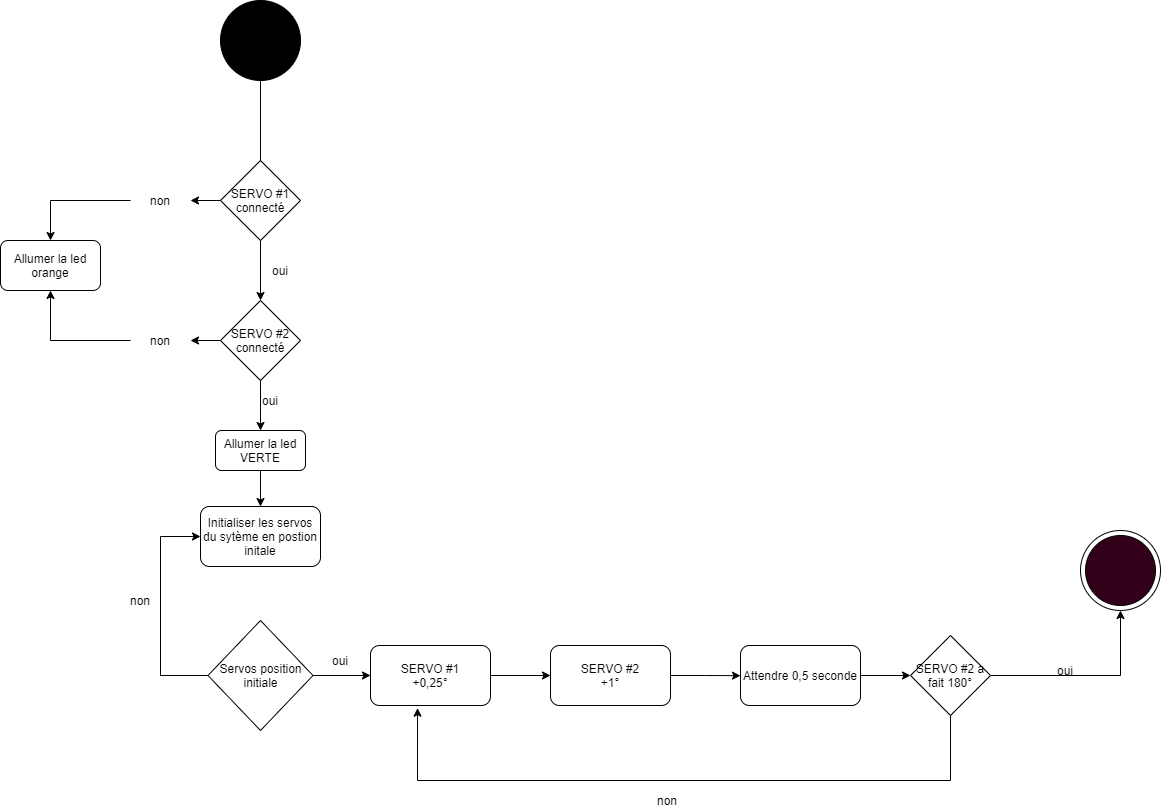

The diagram above was exported from draw.io. Its source (the exported page's mxGraphModel, read from the mxfile embedded in the PNG):
<mxGraphModel dx="1102" dy="1787" grid="1" gridSize="10" guides="1" tooltips="1" connect="1" arrows="1" fold="1" page="1" pageScale="1" pageWidth="827" pageHeight="1169" math="0" shadow="0">
  <root>
    <mxCell id="0" />
    <mxCell id="1" parent="0" />
    <mxCell id="Y50gQSbHivaC131N6hsz-1" value="" style="ellipse;whiteSpace=wrap;html=1;aspect=fixed;fillColor=#000000;" vertex="1" parent="1">
      <mxGeometry x="400" y="-1120" width="80" height="80" as="geometry" />
    </mxCell>
    <mxCell id="Y50gQSbHivaC131N6hsz-2" value="" style="endArrow=none;html=1;entryX=0.5;entryY=1;entryDx=0;entryDy=0;entryPerimeter=0;" edge="1" parent="1" target="Y50gQSbHivaC131N6hsz-1">
      <mxGeometry width="50" height="50" relative="1" as="geometry">
        <mxPoint x="440" y="-950" as="sourcePoint" />
        <mxPoint x="430" y="-1020" as="targetPoint" />
      </mxGeometry>
    </mxCell>
    <mxCell id="Y50gQSbHivaC131N6hsz-3" style="edgeStyle=orthogonalEdgeStyle;rounded=0;orthogonalLoop=1;jettySize=auto;html=1;exitX=0;exitY=0.5;exitDx=0;exitDy=0;entryX=1;entryY=0.5;entryDx=0;entryDy=0;" edge="1" parent="1" source="Y50gQSbHivaC131N6hsz-5">
      <mxGeometry relative="1" as="geometry">
        <mxPoint x="370" y="-920" as="targetPoint" />
      </mxGeometry>
    </mxCell>
    <mxCell id="Y50gQSbHivaC131N6hsz-4" style="edgeStyle=orthogonalEdgeStyle;rounded=0;orthogonalLoop=1;jettySize=auto;html=1;exitX=0.5;exitY=1;exitDx=0;exitDy=0;entryX=0.5;entryY=0;entryDx=0;entryDy=0;" edge="1" parent="1" source="Y50gQSbHivaC131N6hsz-5" target="Y50gQSbHivaC131N6hsz-8">
      <mxGeometry relative="1" as="geometry" />
    </mxCell>
    <mxCell id="Y50gQSbHivaC131N6hsz-5" value="SERVO #1&lt;br&gt;connecté" style="rhombus;whiteSpace=wrap;html=1;fillColor=#FFFFFF;" vertex="1" parent="1">
      <mxGeometry x="400" y="-960" width="80" height="80" as="geometry" />
    </mxCell>
    <mxCell id="Y50gQSbHivaC131N6hsz-6" style="edgeStyle=orthogonalEdgeStyle;rounded=0;orthogonalLoop=1;jettySize=auto;html=1;exitX=0;exitY=0.5;exitDx=0;exitDy=0;entryX=1;entryY=0.5;entryDx=0;entryDy=0;" edge="1" parent="1" source="Y50gQSbHivaC131N6hsz-8">
      <mxGeometry relative="1" as="geometry">
        <mxPoint x="370" y="-780" as="targetPoint" />
      </mxGeometry>
    </mxCell>
    <mxCell id="Y50gQSbHivaC131N6hsz-7" style="edgeStyle=orthogonalEdgeStyle;rounded=0;orthogonalLoop=1;jettySize=auto;html=1;exitX=0.5;exitY=1;exitDx=0;exitDy=0;entryX=0.5;entryY=0;entryDx=0;entryDy=0;" edge="1" parent="1" source="Y50gQSbHivaC131N6hsz-8" target="Y50gQSbHivaC131N6hsz-13">
      <mxGeometry relative="1" as="geometry" />
    </mxCell>
    <mxCell id="Y50gQSbHivaC131N6hsz-8" value="SERVO #2&lt;br&gt;connecté" style="rhombus;whiteSpace=wrap;html=1;fillColor=#FFFFFF;" vertex="1" parent="1">
      <mxGeometry x="400" y="-820" width="80" height="80" as="geometry" />
    </mxCell>
    <mxCell id="Y50gQSbHivaC131N6hsz-9" style="edgeStyle=orthogonalEdgeStyle;rounded=0;orthogonalLoop=1;jettySize=auto;html=1;exitX=0;exitY=0.5;exitDx=0;exitDy=0;entryX=0.5;entryY=0;entryDx=0;entryDy=0;" edge="1" parent="1" target="Y50gQSbHivaC131N6hsz-11">
      <mxGeometry relative="1" as="geometry">
        <mxPoint x="310" y="-920" as="sourcePoint" />
      </mxGeometry>
    </mxCell>
    <mxCell id="Y50gQSbHivaC131N6hsz-10" style="edgeStyle=orthogonalEdgeStyle;rounded=0;orthogonalLoop=1;jettySize=auto;html=1;exitX=0;exitY=0.5;exitDx=0;exitDy=0;entryX=0.5;entryY=1;entryDx=0;entryDy=0;" edge="1" parent="1" target="Y50gQSbHivaC131N6hsz-11">
      <mxGeometry relative="1" as="geometry">
        <mxPoint x="310" y="-780" as="sourcePoint" />
      </mxGeometry>
    </mxCell>
    <mxCell id="Y50gQSbHivaC131N6hsz-11" value="Allumer la led orange" style="rounded=1;whiteSpace=wrap;html=1;fillColor=#FFFFFF;" vertex="1" parent="1">
      <mxGeometry x="180" y="-880" width="100" height="50" as="geometry" />
    </mxCell>
    <mxCell id="Y50gQSbHivaC131N6hsz-12" style="edgeStyle=orthogonalEdgeStyle;rounded=0;orthogonalLoop=1;jettySize=auto;html=1;exitX=0.5;exitY=1;exitDx=0;exitDy=0;entryX=0.5;entryY=0;entryDx=0;entryDy=0;" edge="1" parent="1" source="Y50gQSbHivaC131N6hsz-13">
      <mxGeometry relative="1" as="geometry">
        <mxPoint x="440" y="-614" as="targetPoint" />
      </mxGeometry>
    </mxCell>
    <mxCell id="Y50gQSbHivaC131N6hsz-13" value="Allumer la led VERTE" style="rounded=1;whiteSpace=wrap;html=1;fillColor=#FFFFFF;" vertex="1" parent="1">
      <mxGeometry x="395" y="-690" width="90" height="40" as="geometry" />
    </mxCell>
    <mxCell id="Y50gQSbHivaC131N6hsz-14" value="oui" style="text;html=1;strokeColor=none;fillColor=none;align=center;verticalAlign=middle;whiteSpace=wrap;rounded=0;" vertex="1" parent="1">
      <mxGeometry x="440" y="-860" width="40" height="20" as="geometry" />
    </mxCell>
    <mxCell id="Y50gQSbHivaC131N6hsz-15" value="non" style="text;html=1;strokeColor=none;fillColor=none;align=center;verticalAlign=middle;whiteSpace=wrap;rounded=0;" vertex="1" parent="1">
      <mxGeometry x="320" y="-930" width="40" height="20" as="geometry" />
    </mxCell>
    <mxCell id="Y50gQSbHivaC131N6hsz-16" value="non" style="text;html=1;strokeColor=none;fillColor=none;align=center;verticalAlign=middle;whiteSpace=wrap;rounded=0;" vertex="1" parent="1">
      <mxGeometry x="320" y="-790" width="40" height="20" as="geometry" />
    </mxCell>
    <mxCell id="Y50gQSbHivaC131N6hsz-17" value="oui" style="text;html=1;strokeColor=none;fillColor=none;align=center;verticalAlign=middle;whiteSpace=wrap;rounded=0;" vertex="1" parent="1">
      <mxGeometry x="430" y="-730" width="40" height="20" as="geometry" />
    </mxCell>
    <mxCell id="Y50gQSbHivaC131N6hsz-18" style="edgeStyle=orthogonalEdgeStyle;rounded=0;orthogonalLoop=1;jettySize=auto;html=1;exitX=0;exitY=0.5;exitDx=0;exitDy=0;entryX=0;entryY=0.5;entryDx=0;entryDy=0;" edge="1" parent="1" source="Y50gQSbHivaC131N6hsz-20" target="Y50gQSbHivaC131N6hsz-21">
      <mxGeometry relative="1" as="geometry">
        <Array as="points">
          <mxPoint x="340" y="-445" />
          <mxPoint x="340" y="-584" />
        </Array>
      </mxGeometry>
    </mxCell>
    <mxCell id="Y50gQSbHivaC131N6hsz-19" style="edgeStyle=orthogonalEdgeStyle;rounded=0;orthogonalLoop=1;jettySize=auto;html=1;exitX=1;exitY=0.5;exitDx=0;exitDy=0;entryX=0;entryY=0.5;entryDx=0;entryDy=0;" edge="1" parent="1" source="Y50gQSbHivaC131N6hsz-20" target="Y50gQSbHivaC131N6hsz-24">
      <mxGeometry relative="1" as="geometry" />
    </mxCell>
    <mxCell id="Y50gQSbHivaC131N6hsz-20" value="&lt;span&gt;Servos position initiale&lt;/span&gt;" style="rhombus;whiteSpace=wrap;html=1;fillColor=#FFFFFF;" vertex="1" parent="1">
      <mxGeometry x="387.5" y="-500" width="105" height="110" as="geometry" />
    </mxCell>
    <mxCell id="Y50gQSbHivaC131N6hsz-21" value="&lt;span&gt;Initialiser les servos du sytème en postion initale&lt;/span&gt;" style="rounded=1;whiteSpace=wrap;html=1;fillColor=#FFFFFF;" vertex="1" parent="1">
      <mxGeometry x="380" y="-614" width="120" height="60" as="geometry" />
    </mxCell>
    <mxCell id="Y50gQSbHivaC131N6hsz-22" value="non" style="text;html=1;strokeColor=none;fillColor=none;align=center;verticalAlign=middle;whiteSpace=wrap;rounded=0;" vertex="1" parent="1">
      <mxGeometry x="300" y="-530" width="40" height="20" as="geometry" />
    </mxCell>
    <mxCell id="Y50gQSbHivaC131N6hsz-23" style="edgeStyle=orthogonalEdgeStyle;rounded=0;orthogonalLoop=1;jettySize=auto;html=1;exitX=1;exitY=0.5;exitDx=0;exitDy=0;entryX=0;entryY=0.5;entryDx=0;entryDy=0;" edge="1" parent="1" source="Y50gQSbHivaC131N6hsz-24" target="Y50gQSbHivaC131N6hsz-27">
      <mxGeometry relative="1" as="geometry" />
    </mxCell>
    <mxCell id="Y50gQSbHivaC131N6hsz-24" value="SERVO #1&lt;br&gt;+0,25°" style="rounded=1;whiteSpace=wrap;html=1;fillColor=#FFFFFF;" vertex="1" parent="1">
      <mxGeometry x="550" y="-475" width="120" height="60" as="geometry" />
    </mxCell>
    <mxCell id="Y50gQSbHivaC131N6hsz-25" value="oui" style="text;html=1;strokeColor=none;fillColor=none;align=center;verticalAlign=middle;whiteSpace=wrap;rounded=0;" vertex="1" parent="1">
      <mxGeometry x="500" y="-470" width="40" height="20" as="geometry" />
    </mxCell>
    <mxCell id="Y50gQSbHivaC131N6hsz-26" style="edgeStyle=orthogonalEdgeStyle;rounded=0;orthogonalLoop=1;jettySize=auto;html=1;exitX=1;exitY=0.5;exitDx=0;exitDy=0;" edge="1" parent="1" source="Y50gQSbHivaC131N6hsz-27">
      <mxGeometry relative="1" as="geometry">
        <mxPoint x="920" y="-444.83333333333326" as="targetPoint" />
      </mxGeometry>
    </mxCell>
    <mxCell id="Y50gQSbHivaC131N6hsz-27" value="SERVO #2&lt;br&gt;+1°" style="rounded=1;whiteSpace=wrap;html=1;fillColor=#FFFFFF;" vertex="1" parent="1">
      <mxGeometry x="730" y="-475" width="120" height="60" as="geometry" />
    </mxCell>
    <mxCell id="Y50gQSbHivaC131N6hsz-28" value="Attendre 0,5 seconde" style="rounded=1;whiteSpace=wrap;html=1;fillColor=#FFFFFF;" vertex="1" parent="1">
      <mxGeometry x="920" y="-475" width="120" height="60" as="geometry" />
    </mxCell>
    <mxCell id="Y50gQSbHivaC131N6hsz-29" style="edgeStyle=orthogonalEdgeStyle;rounded=0;orthogonalLoop=1;jettySize=auto;html=1;exitX=0.5;exitY=1;exitDx=0;exitDy=0;entryX=0.392;entryY=1.044;entryDx=0;entryDy=0;entryPerimeter=0;" edge="1" parent="1" source="Y50gQSbHivaC131N6hsz-31" target="Y50gQSbHivaC131N6hsz-24">
      <mxGeometry relative="1" as="geometry">
        <Array as="points">
          <mxPoint x="1130" y="-340" />
          <mxPoint x="597" y="-340" />
        </Array>
      </mxGeometry>
    </mxCell>
    <mxCell id="Y50gQSbHivaC131N6hsz-30" style="edgeStyle=orthogonalEdgeStyle;rounded=0;orthogonalLoop=1;jettySize=auto;html=1;exitX=1;exitY=0.5;exitDx=0;exitDy=0;entryX=0.5;entryY=1;entryDx=0;entryDy=0;" edge="1" parent="1" source="Y50gQSbHivaC131N6hsz-31" target="Y50gQSbHivaC131N6hsz-34">
      <mxGeometry relative="1" as="geometry" />
    </mxCell>
    <mxCell id="Y50gQSbHivaC131N6hsz-31" value="SERVO #2 a fait 180°" style="rhombus;whiteSpace=wrap;html=1;fillColor=#FFFFFF;" vertex="1" parent="1">
      <mxGeometry x="1090" y="-485" width="80" height="80" as="geometry" />
    </mxCell>
    <mxCell id="Y50gQSbHivaC131N6hsz-32" value="" style="endArrow=classic;html=1;exitX=1;exitY=0.5;exitDx=0;exitDy=0;" edge="1" parent="1" source="Y50gQSbHivaC131N6hsz-28">
      <mxGeometry width="50" height="50" relative="1" as="geometry">
        <mxPoint x="1040" y="-390" as="sourcePoint" />
        <mxPoint x="1090" y="-445.0000000000002" as="targetPoint" />
      </mxGeometry>
    </mxCell>
    <mxCell id="Y50gQSbHivaC131N6hsz-33" value="non" style="text;html=1;strokeColor=none;fillColor=none;align=center;verticalAlign=middle;whiteSpace=wrap;rounded=0;" vertex="1" parent="1">
      <mxGeometry x="827" y="-330" width="40" height="20" as="geometry" />
    </mxCell>
    <mxCell id="Y50gQSbHivaC131N6hsz-34" value="" style="ellipse;whiteSpace=wrap;html=1;aspect=fixed;fillColor=#FFFFFF;" vertex="1" parent="1">
      <mxGeometry x="1260" y="-590" width="80" height="80" as="geometry" />
    </mxCell>
    <mxCell id="Y50gQSbHivaC131N6hsz-35" value="" style="ellipse;whiteSpace=wrap;html=1;aspect=fixed;fillColor=#33001A;" vertex="1" parent="1">
      <mxGeometry x="1265" y="-585" width="70" height="70" as="geometry" />
    </mxCell>
    <mxCell id="Y50gQSbHivaC131N6hsz-36" value="oui" style="text;html=1;strokeColor=none;fillColor=none;align=center;verticalAlign=middle;whiteSpace=wrap;rounded=0;" vertex="1" parent="1">
      <mxGeometry x="1225" y="-460" width="40" height="20" as="geometry" />
    </mxCell>
  </root>
</mxGraphModel>